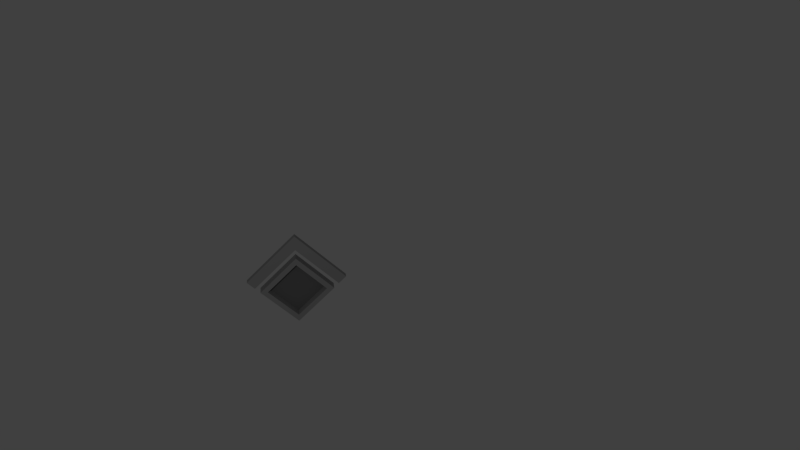# Source: player.blend  (saved by Blender 2.74.0; exported with 4.5.12 LTS)
import bpy
from mathutils import Matrix  # noqa: F401  (used for matrix-valued properties, if any)

bpy.ops.wm.read_factory_settings(use_empty=True)
scene = bpy.context.scene
scene.name = 'Scene'

# ---- collections
col_collection_1 = bpy.data.collections.new('Collection 1'); scene.collection.children.link(col_collection_1)

# ---- materials (node trees are filled in below, after node groups)
mat_material = bpy.data.materials.new('Material')
mat_material.alpha_threshold = 0.0
mat_material.use_transparent_shadow = False
mat_material.diffuse_color = (0.3264, 0.3264, 0.3264, 1.0)
mat_material.roughness = 0.5
mat_material.line_color = (0.0, 0.0, 0.0, 1.0)
mat_material_001 = bpy.data.materials.new('Material.001')
mat_material_001.alpha_threshold = 0.0
mat_material_001.use_transparent_shadow = False
mat_material_001.diffuse_color = (0.1679, 0.1679, 0.1679, 1.0)
mat_material_001.roughness = 0.5

# ---- material node trees

# ---- world
world_world = bpy.data.worlds.new('World'); scene.world = world_world
world_world.color = (0.05088, 0.05088, 0.05088)
world_world.use_sun_shadow = False
world_world.sun_shadow_jitter_overblur = 0.0
world_world.cycles.sampling_method = 'MANUAL'
world_world.cycles.sample_map_resolution = 256

# ---- cameras
cam_camera = bpy.data.cameras.new('Camera')
cam_camera.clip_end = 100.0
cam_camera.lens = 35.0
cam_camera.sensor_width = 32.0
cam_camera.sensor_height = 18.0
cam_camera.ortho_scale = 7.314
cam_camera.dof.focus_distance = 0.0
cam_camera.dof.aperture_fstop = 128.0

# ---- lights
light_lamp = bpy.data.lights.new('Lamp', 'POINT')
light_lamp.transmission_factor = 0.0
light_lamp.cutoff_distance = 30.0
light_lamp.energy = 100.0
light_lamp.shadow_buffer_clip_start = 1.001
light_lamp.shadow_soft_size = 0.1
light_lamp.shadow_maximum_resolution = 0.006
light_lamp.use_absolute_resolution = True
light_lamp.cycles.use_multiple_importance_sampling = False

# ---- meshes
me_cube = bpy.data.meshes.new('Cube')
me_cube.from_pydata([(0.4022, 0.01998, 0.002203), (0.03536, -0.04908, 0.3478), (0.3831, -0.04908, 3.664e-08), (0.08416, 0.0581, 0.002203), (0.4323, -0.03002, 0.03703), (0.4323, 0.01998, 0.03703), (0.5031, -0.03002, 0.1077), (0.5031, 0.01998, 0.1077), (0.03536, 0.03945, 0.3478), (-0.3124, -0.04908, -3.664e-08), (0.03536, -0.04908, -0.3478), (-0.2342, -0.03002, 0.002203), (0.08386, -0.03002, 0.002203), (-0.3124, 0.03945, -3.664e-08), (0.03536, 0.03945, -0.3478), (0.3831, 0.03945, 3.664e-08), (0.03686, -0.02668, 0.4311), (-0.3586, -0.03002, 0.03703), (0.03686, 0.02332, 0.4311), (-0.3586, 0.01998, 0.03703), (0.03686, -0.02668, 0.5746), (-0.4293, -0.03002, 0.1077), (0.03686, 0.02332, 0.5746), (-0.4293, 0.01998, 0.1077), (-0.2429, 0.03945, -2.748e-08), (0.03536, 0.03945, -0.2782), (0.3136, 0.03945, 2.748e-08), (0.03536, 0.03945, 0.2782), (-0.2429, -0.04023, -2.748e-08), (0.03536, -0.04023, -0.2782), (0.3136, -0.04023, 2.748e-08), (0.03536, -0.04023, 0.2782)], [], [(28, 31, 30, 29), (14, 13, 24, 25), (13, 8, 27, 24), (8, 15, 26, 27), (1, 9, 10, 2), (9, 13, 14, 10), (20, 16, 4, 6), (18, 22, 7, 5), (16, 18, 5, 4), (22, 20, 6, 7), (7, 6, 4, 5), (15, 14, 25, 26), (24, 27, 31, 28), (26, 25, 29, 30), (13, 9, 1, 8), (8, 1, 2, 15), (15, 2, 10, 14), (20, 21, 17, 16), (18, 19, 23, 22), (18, 22, 20, 16), (16, 17, 19, 18), (22, 23, 21, 20), (23, 19, 17, 21), (27, 26, 30, 31), (25, 24, 28, 29)])
me_cube.polygons.foreach_set('material_index', [1, 0, 0, 0, 0, 0, 0, 0, 0, 0, 0, 0, 0, 0, 0, 0, 0, 0, 0, 0, 0, 0, 0, 0, 0])
me_cube.materials.append(mat_material)
me_cube.materials.append(mat_material_001)
me_cube.use_remesh_preserve_volume = False
me_cube.use_remesh_preserve_attributes = False
me_cube.use_mirror_vertex_groups = False
me_cube.update()

# ---- objects
ob_cube = bpy.data.objects.new('Cube', me_cube)
ob_lamp = bpy.data.objects.new('Lamp', light_lamp)
ob_camera = bpy.data.objects.new('Camera', cam_camera)

# ---- transforms, parenting, visibility, modifiers, constraints
ob_cube.location = (0.0, 0.0, 0.0)
ob_cube.lock_rotations_4d = False
ob_cube.empty_display_type = 'ARROWS'
ob_cube.lineart.crease_threshold = 0.0
ob_lamp.location = (0.942, 5.142, 3.596)
ob_lamp.rotation_euler = (0.6503, 0.05522, 1.866)
ob_lamp.lock_rotations_4d = False
ob_lamp.empty_display_type = 'ARROWS'
ob_lamp.color = (0.0, 0.0, 0.0, 0.0)
ob_lamp.lineart.crease_threshold = 0.0
ob_camera.location = (0.08929, 7.093, 4.512)
ob_camera.rotation_euler = (1.073, -0.007886, 3.001)
ob_camera.lock_rotations_4d = False
ob_camera.empty_display_type = 'ARROWS'
ob_camera.color = (0.0, 0.0, 0.0, 0.0)
ob_camera.display_type = 'WIRE'
ob_camera.lineart.crease_threshold = 0.0

# ---- collection membership
col_collection_1.objects.link(ob_cube)
col_collection_1.objects.link(ob_lamp)
col_collection_1.objects.link(ob_camera)

# ---- scene / render settings (as saved in the file)
scene.camera = ob_camera
scene.frame_start = 1; scene.frame_end = 250; scene.frame_set(1)
scene.render.engine = 'BLENDER_EEVEE_NEXT'
scene.render.resolution_percentage = 50
scene.render.dither_intensity = 0.0
scene.cycles.use_denoising = False
scene.cycles.samples = 10
scene.cycles.sampling_pattern = 'TABULATED_SOBOL'
scene.cycles.light_sampling_threshold = 0.0
scene.cycles.use_adaptive_sampling = False
scene.cycles.use_light_tree = False
scene.cycles.blur_glossy = 0.0
scene.cycles.pixel_filter_type = 'GAUSSIAN'
scene.cycles.sample_clamp_indirect = 0.0
scene.view_settings.view_transform = 'Standard'
bpy.context.view_layer.update()

